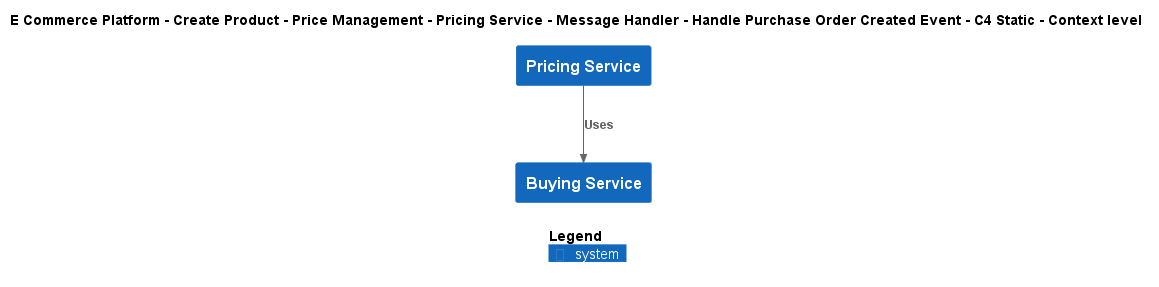

The diagram above was rendered by PlantUML. Its source (embedded in the PNG):
@startuml
!include ..\..\..\..\..\..\..\..\..\.c4s\C4_Context.puml

AddElementTag("c4interflow:lifecycle:new", $bgColor=green, $fontColor=#ffffff, $borderColor=green, $shadowing="False")
AddElementTag("c4interflow:lifecycle:changed", $bgColor=orange, $fontColor=#ffffff, $borderColor=orange, $shadowing="False")
AddElementTag("c4interflow:lifecycle:removed", $bgColor=red, $fontColor=#ffffff, $borderColor=red, $shadowing="False")

AddRelTag("c4interflow:lifecycle:new", $textColor=green, $lineColor=green)
AddRelTag("c4interflow:lifecycle:changed", $textColor=orange, $lineColor=orange)
AddRelTag("c4interflow:lifecycle:removed", $textColor=red, $lineColor=red)

SHOW_PERSON_PORTRAIT()
LAYOUT_TOP_DOWN()

skinparam linetype polyline

title E Commerce Platform - Create Product - Price Management - Pricing Service - Message Handler - Handle Purchase Order Created Event - C4 Static - Context level

System(ECommercePlatform.CreateProduct.PriceManagement.SoftwareSystems.PricingService, "Pricing Service", "")
System(ECommercePlatform.CreateProduct.BuyingAndMerchandising.SoftwareSystems.BuyingService, "Buying Service", "")

Rel(ECommercePlatform.CreateProduct.PriceManagement.SoftwareSystems.PricingService, ECommercePlatform.CreateProduct.BuyingAndMerchandising.SoftwareSystems.BuyingService, "Uses")


SHOW_LEGEND()
@enduml